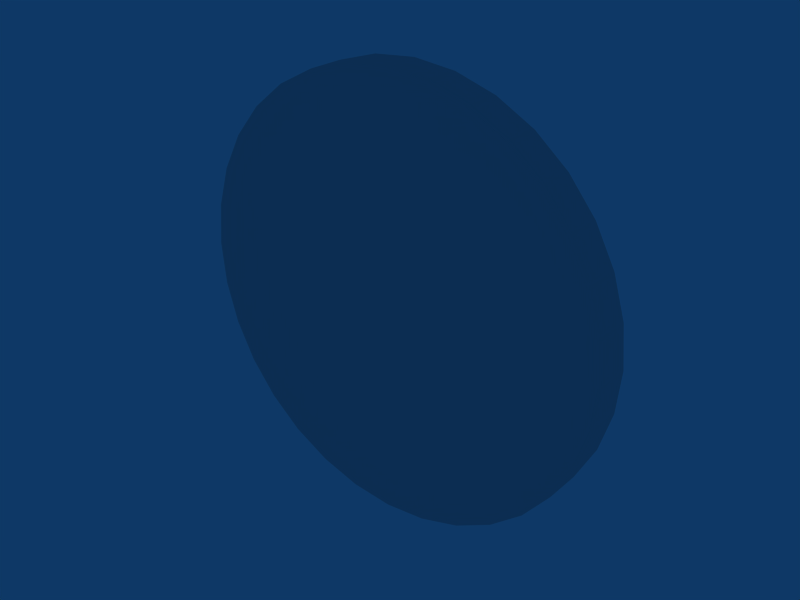 # Source: Coin.blend  (saved by Blender 2.49.512; exported with 4.5.12 LTS)
import bpy
from mathutils import Matrix  # noqa: F401  (used for matrix-valued properties, if any)

bpy.ops.wm.read_factory_settings(use_empty=True)
scene = bpy.context.scene
scene.name = 'Scene'

# ---- collections
col_collection_1 = bpy.data.collections.new('Collection 1'); scene.collection.children.link(col_collection_1)

# ---- world
world_world = bpy.data.worlds.new('World'); scene.world = world_world
world_world.color = (0.05656, 0.2208, 0.4)
world_world.use_sun_shadow = False
world_world.sun_shadow_jitter_overblur = 0.0
world_world.cycles.sampling_method = 'MANUAL'
world_world.cycles.sample_map_resolution = 256

# ---- meshes
me_cylinder_001 = bpy.data.meshes.new('Cylinder.001')
me_cylinder_001.from_pydata([(0.2016, 0.02411, 0.2016), (0.2371, 0.02411, 0.1584), (0.2634, 0.02411, 0.1091), (0.2796, 0.02411, 0.05562), (0.2851, 0.02411, 9.086e-08), (0.2796, 0.02411, -0.05562), (0.2634, 0.02411, -0.1091), (0.2371, 0.02411, -0.1584), (0.2016, 0.02411, -0.2016), (0.1584, 0.02411, -0.2371), (0.1091, 0.02411, -0.2634), (0.05562, 0.02411, -0.2796), (-2.559e-08, 0.02411, -0.2851), (-0.05562, 0.02411, -0.2796), (-0.1091, 0.02411, -0.2634), (-0.1584, 0.02411, -0.2371), (-0.2016, 0.02411, -0.2016), (-0.2371, 0.02411, -0.1584), (-0.2634, 0.02411, -0.1091), (-0.2796, 0.02411, -0.05562), (-0.2851, 0.02411, 3.446e-07), (-0.2796, 0.02411, 0.05562), (-0.2634, 0.02411, 0.1091), (-0.2371, 0.02411, 0.1584), (-0.2016, 0.02411, 0.2016), (-0.1584, 0.02411, 0.2371), (-0.1091, 0.02411, 0.2634), (-0.05562, 0.02411, 0.2796), (5.25e-07, 0.02411, 0.2851), (0.05562, 0.02411, 0.2796), (0.1091, 0.02411, 0.2634), (0.1584, 0.02411, 0.2371), (0.2016, -0.02411, 0.2016), (0.2371, -0.02411, 0.1584), (0.2634, -0.02411, 0.1091), (0.2796, -0.02411, 0.05562), (0.2851, -0.02411, -5.513e-07), (0.2796, -0.02411, -0.05562), (0.2634, -0.02411, -0.1091), (0.2371, -0.02411, -0.1584), (0.2016, -0.02411, -0.2016), (0.1584, -0.02411, -0.2371), (0.1091, -0.02411, -0.2634), (0.05562, -0.02411, -0.2796), (3.324e-07, -0.02411, -0.2851), (-0.05562, -0.02411, -0.2796), (-0.1091, -0.02411, -0.2634), (-0.1584, -0.02411, -0.2371), (-0.2016, -0.02411, -0.2016), (-0.2371, -0.02411, -0.1584), (-0.2634, -0.02411, -0.1091), (-0.2796, -0.02411, -0.05563), (-0.2851, -0.02411, -1.081e-06), (-0.2796, -0.02411, 0.05562), (-0.2634, -0.02411, 0.1091), (-0.2371, -0.02411, 0.1584), (-0.2016, -0.02411, 0.2016), (-0.1584, -0.02411, 0.2371), (-0.1091, -0.02411, 0.2634), (-0.05563, -0.02411, 0.2796), (-2.008e-06, -0.02411, 0.2851), (0.05562, -0.02411, 0.2796), (0.1091, -0.02411, 0.2634), (0.1584, -0.02411, 0.2371), (6.731e-08, 0.02411, 6.934e-08), (6.731e-08, -0.02411, 8.886e-08)], [], [(64, 0, 1), (65, 33, 32), (64, 1, 2), (65, 34, 33), (64, 2, 3), (65, 35, 34), (64, 3, 4), (65, 36, 35), (64, 4, 5), (65, 37, 36), (64, 5, 6), (65, 38, 37), (64, 6, 7), (65, 39, 38), (64, 7, 8), (65, 40, 39), (64, 8, 9), (65, 41, 40), (64, 9, 10), (65, 42, 41), (64, 10, 11), (65, 43, 42), (64, 11, 12), (65, 44, 43), (64, 12, 13), (65, 45, 44), (64, 13, 14), (65, 46, 45), (64, 14, 15), (65, 47, 46), (64, 15, 16), (65, 48, 47), (64, 16, 17), (65, 49, 48), (64, 17, 18), (65, 50, 49), (64, 18, 19), (65, 51, 50), (64, 19, 20), (65, 52, 51), (64, 20, 21), (65, 53, 52), (64, 21, 22), (65, 54, 53), (64, 22, 23), (65, 55, 54), (64, 23, 24), (65, 56, 55), (64, 24, 25), (65, 57, 56), (64, 25, 26), (65, 58, 57), (64, 26, 27), (65, 59, 58), (64, 27, 28), (65, 60, 59), (64, 28, 29), (65, 61, 60), (64, 29, 30), (65, 62, 61), (64, 30, 31), (65, 63, 62), (31, 0, 64), (65, 32, 63), (0, 32, 33, 1), (1, 33, 34, 2), (2, 34, 35, 3), (3, 35, 36, 4), (4, 36, 37, 5), (5, 37, 38, 6), (6, 38, 39, 7), (7, 39, 40, 8), (8, 40, 41, 9), (9, 41, 42, 10), (10, 42, 43, 11), (11, 43, 44, 12), (12, 44, 45, 13), (13, 45, 46, 14), (14, 46, 47, 15), (15, 47, 48, 16), (16, 48, 49, 17), (17, 49, 50, 18), (18, 50, 51, 19), (19, 51, 52, 20), (20, 52, 53, 21), (21, 53, 54, 22), (22, 54, 55, 23), (23, 55, 56, 24), (24, 56, 57, 25), (25, 57, 58, 26), (26, 58, 59, 27), (27, 59, 60, 28), (28, 60, 61, 29), (29, 61, 62, 30), (30, 62, 63, 31), (32, 0, 31, 63)])
_uv = me_cylinder_001.uv_layers.new(name='UVTex')
_uv.uv.foreach_set('vector', [0.7473, 0.502, 0.5786, 0.8394, 0.5489, 0.7671, 0.2541, 0.506, 0.4492, 0.7667, 0.42, 0.8378, 0.7473, 0.502, 0.5489, 0.7671, 0.5269, 0.6846, 0.2541, 0.506, 0.4709, 0.6855, 0.4492, 0.7667, 0.7473, 0.502, 0.5269, 0.6846, 0.5133, 0.5951, 0.2541, 0.506, 0.4842, 0.5975, 0.4709, 0.6855, 0.7473, 0.502, 0.5133, 0.5951, 0.5087, 0.502, 0.2541, 0.506, 0.4887, 0.506, 0.4842, 0.5975, 0.7473, 0.502, 0.5087, 0.502, 0.5133, 0.4089, 0.2541, 0.506, 0.4842, 0.4145, 0.4887, 0.506, 0.7473, 0.502, 0.5133, 0.4089, 0.5269, 0.3194, 0.2541, 0.506, 0.4709, 0.3265, 0.4842, 0.4145, 0.7473, 0.502, 0.5269, 0.3194, 0.5489, 0.2369, 0.2541, 0.506, 0.4492, 0.2453, 0.4709, 0.3265, 0.7473, 0.502, 0.5489, 0.2369, 0.5786, 0.1646, 0.2541, 0.506, 0.42, 0.1742, 0.4492, 0.2453, 0.7473, 0.502, 0.5786, 0.1646, 0.6148, 0.1052, 0.2541, 0.506, 0.3845, 0.1159, 0.42, 0.1742, 0.7473, 0.502, 0.6148, 0.1052, 0.656, 0.06113, 0.2541, 0.506, 0.3439, 0.07253, 0.3845, 0.1159, 0.7473, 0.502, 0.656, 0.06113, 0.7008, 0.03398, 0.2541, 0.506, 0.2999, 0.04583, 0.3439, 0.07253, 0.7473, 0.502, 0.7008, 0.03398, 0.7473, 0.02481, 0.2541, 0.506, 0.2541, 0.03682, 0.2999, 0.04583, 0.7473, 0.502, 0.7473, 0.02481, 0.7939, 0.03398, 0.2541, 0.506, 0.2084, 0.04583, 0.2541, 0.03682, 0.7473, 0.502, 0.7939, 0.03398, 0.8386, 0.06114, 0.2541, 0.506, 0.1644, 0.07253, 0.2084, 0.04583, 0.7473, 0.502, 0.8386, 0.06114, 0.8799, 0.1052, 0.2541, 0.506, 0.1238, 0.1159, 0.1644, 0.07253, 0.7473, 0.502, 0.8799, 0.1052, 0.916, 0.1646, 0.2541, 0.506, 0.08824, 0.1742, 0.1238, 0.1159, 0.7473, 0.502, 0.916, 0.1646, 0.9457, 0.2369, 0.2541, 0.506, 0.05907, 0.2453, 0.08824, 0.1742, 0.7473, 0.502, 0.9457, 0.2369, 0.9677, 0.3194, 0.2541, 0.506, 0.03739, 0.3264, 0.05907, 0.2453, 0.7473, 0.502, 0.9677, 0.3194, 0.9813, 0.4089, 0.2541, 0.506, 0.02404, 0.4145, 0.03739, 0.3264, 0.7473, 0.502, 0.9813, 0.4089, 0.9859, 0.502, 0.2541, 0.506, 0.01953, 0.506, 0.02404, 0.4145, 0.7473, 0.502, 0.9859, 0.502, 0.9813, 0.5951, 0.2541, 0.506, 0.02404, 0.5975, 0.01953, 0.506, 0.7473, 0.502, 0.9813, 0.5951, 0.9677, 0.6846, 0.2541, 0.506, 0.03739, 0.6855, 0.02404, 0.5975, 0.7473, 0.502, 0.9677, 0.6846, 0.9457, 0.7671, 0.2541, 0.506, 0.05907, 0.7667, 0.03739, 0.6855, 0.7473, 0.502, 0.9457, 0.7671, 0.916, 0.8394, 0.2541, 0.506, 0.08824, 0.8378, 0.05907, 0.7667, 0.7473, 0.502, 0.916, 0.8394, 0.8799, 0.8988, 0.2541, 0.506, 0.1238, 0.8961, 0.08824, 0.8378, 0.7473, 0.502, 0.8799, 0.8988, 0.8386, 0.9429, 0.2541, 0.506, 0.1643, 0.9395, 0.1238, 0.8961, 0.7473, 0.502, 0.8386, 0.9429, 0.7939, 0.97, 0.2541, 0.506, 0.2084, 0.9662, 0.1643, 0.9395, 0.7473, 0.502, 0.7939, 0.97, 0.7473, 0.9792, 0.2541, 0.506, 0.2541, 0.9752, 0.2084, 0.9662, 0.7473, 0.502, 0.7473, 0.9792, 0.7008, 0.97, 0.2541, 0.506, 0.2999, 0.9662, 0.2541, 0.9752, 0.7473, 0.502, 0.7008, 0.97, 0.656, 0.9429, 0.2541, 0.506, 0.3439, 0.9395, 0.2999, 0.9662, 0.7473, 0.502, 0.656, 0.9429, 0.6148, 0.8988, 0.2541, 0.506, 0.3845, 0.8961, 0.3439, 0.9395, 0.6148, 0.8988, 0.5786, 0.8394, 0.7473, 0.502, 0.2541, 0.506, 0.42, 0.8378, 0.3845, 0.8961, 0.01395, 0.06149, 0.03994, 0.06143, 0.04005, 0.2265, 0.01406, 0.2266, 0.01395, 0.06149, 0.03994, 0.06143, 0.04005, 0.2265, 0.01406, 0.2266, 0.01395, 0.06149, 0.03994, 0.06143, 0.04005, 0.2265, 0.01406, 0.2266, 0.01395, 0.06149, 0.03994, 0.06143, 0.04005, 0.2265, 0.01406, 0.2266, 0.01395, 0.06149, 0.03994, 0.06143, 0.04005, 0.2265, 0.01406, 0.2266, 0.01395, 0.06149, 0.03994, 0.06143, 0.04005, 0.2265, 0.01406, 0.2266, 0.01395, 0.06149, 0.03994, 0.06143, 0.04005, 0.2265, 0.01406, 0.2266, 0.01395, 0.06149, 0.03994, 0.06143, 0.04005, 0.2265, 0.01406, 0.2266, 0.01395, 0.06149, 0.03994, 0.06143, 0.04005, 0.2265, 0.01406, 0.2266, 0.01395, 0.06149, 0.03994, 0.06143, 0.04005, 0.2265, 0.01406, 0.2266, 0.01395, 0.06149, 0.03994, 0.06143, 0.04005, 0.2265, 0.01406, 0.2266, 0.01395, 0.06149, 0.03994, 0.06143, 0.04005, 0.2265, 0.01406, 0.2266, 0.01395, 0.06149, 0.03994, 0.06143, 0.04005, 0.2265, 0.01406, 0.2266, 0.01395, 0.06149, 0.03994, 0.06143, 0.04005, 0.2265, 0.01406, 0.2266, 0.01395, 0.06149, 0.03994, 0.06143, 0.04005, 0.2265, 0.01406, 0.2266, 0.01395, 0.06149, 0.03994, 0.06143, 0.04005, 0.2265, 0.01406, 0.2266, 0.01395, 0.06149, 0.03994, 0.06143, 0.04005, 0.2265, 0.01406, 0.2266, 0.01395, 0.06149, 0.03994, 0.06143, 0.04005, 0.2265, 0.01406, 0.2266, 0.01395, 0.06149, 0.03994, 0.06143, 0.04005, 0.2265, 0.01406, 0.2266, 0.01395, 0.06149, 0.03994, 0.06143, 0.04005, 0.2265, 0.01406, 0.2266, 0.01395, 0.06149, 0.03994, 0.06143, 0.04005, 0.2265, 0.01406, 0.2266, 0.01395, 0.06149, 0.03994, 0.06143, 0.04005, 0.2265, 0.01406, 0.2266, 0.01395, 0.06149, 0.03994, 0.06143, 0.04005, 0.2265, 0.01406, 0.2266, 0.01395, 0.06149, 0.03994, 0.06143, 0.04005, 0.2265, 0.01406, 0.2266, 0.01395, 0.06149, 0.03994, 0.06143, 0.04005, 0.2265, 0.01406, 0.2266, 0.01395, 0.06149, 0.03994, 0.06143, 0.04005, 0.2265, 0.01406, 0.2266, 0.01395, 0.06149, 0.03994, 0.06143, 0.04005, 0.2265, 0.01406, 0.2266, 0.01395, 0.06149, 0.03994, 0.06143, 0.04005, 0.2265, 0.01406, 0.2266, 0.01395, 0.06149, 0.03994, 0.06143, 0.04005, 0.2265, 0.01406, 0.2266, 0.01395, 0.06149, 0.03994, 0.06143, 0.04005, 0.2265, 0.01406, 0.2266, 0.01395, 0.06149, 0.03994, 0.06143, 0.04005, 0.2265, 0.01406, 0.2266, 0.01395, 0.06149, 0.03994, 0.06143, 0.04005, 0.2265, 0.01406, 0.2266])
me_cylinder_001.use_remesh_preserve_volume = False
me_cylinder_001.use_remesh_preserve_attributes = False
me_cylinder_001.use_mirror_vertex_groups = False
me_cylinder_001.update()

# ---- objects
ob_coin = bpy.data.objects.new('coin', me_cylinder_001)

# ---- transforms, parenting, visibility, modifiers, constraints
ob_coin.location = (0.0, 0.0, 0.0)
ob_coin.lock_rotations_4d = False
ob_coin.empty_display_type = 'ARROWS'
ob_coin.color = (0.0, 0.0, 0.0, 1.0)
ob_coin.lineart.crease_threshold = 0.0

# ---- collection membership
col_collection_1.objects.link(ob_coin)

# ---- scene / render settings (as saved in the file)
scene.frame_start = 1; scene.frame_end = 250; scene.frame_set(1)
scene.render.engine = 'BLENDER_EEVEE_NEXT'
scene.render.image_settings.compression = 90
scene.render.resolution_x = 800
scene.render.resolution_y = 600
scene.render.pixel_aspect_x = 100.0
scene.render.pixel_aspect_y = 100.0
scene.render.fps = 25
scene.render.dither_intensity = 0.0
scene.render.use_compositing = False
scene.render.use_sequencer = False
scene.render.bake_margin = 2
scene.render.bake_bias = 0.0
scene.render.use_stamp_time = False
scene.render.use_stamp_date = False
scene.render.use_stamp_frame = False
scene.render.use_stamp_camera = False
scene.render.use_stamp_scene = False
scene.render.use_stamp_filename = False
scene.render.use_stamp_render_time = False
scene.render.stamp_font_size = 0
scene.cycles.use_denoising = False
scene.cycles.samples = 10
scene.cycles.sampling_pattern = 'TABULATED_SOBOL'
scene.cycles.light_sampling_threshold = 0.0
scene.cycles.use_adaptive_sampling = False
scene.cycles.use_light_tree = False
scene.cycles.blur_glossy = 0.0
scene.cycles.volume_bounces = 1
scene.cycles.pixel_filter_type = 'GAUSSIAN'
scene.cycles.sample_clamp_indirect = 0.0
scene.view_settings.view_transform = 'Raw'
bpy.context.view_layer.update()

# ---- added for rendering (the .blend has no active camera): camera
cam_auto = bpy.data.cameras.new('AutoCamera')
cam_auto.lens = 50.0
cam_auto.sensor_width = 36.0
cam_auto.clip_end = 1000.0
ob_auto_camera = bpy.data.objects.new('AutoCamera', cam_auto)
scene.collection.objects.link(ob_auto_camera)
ob_auto_camera.location = (0.747472, -0.896967, 0.597978)
ob_auto_camera.rotation_euler = (1.09748, -7.21219e-08, 0.694738)
scene.camera = ob_auto_camera
bpy.context.view_layer.update()
